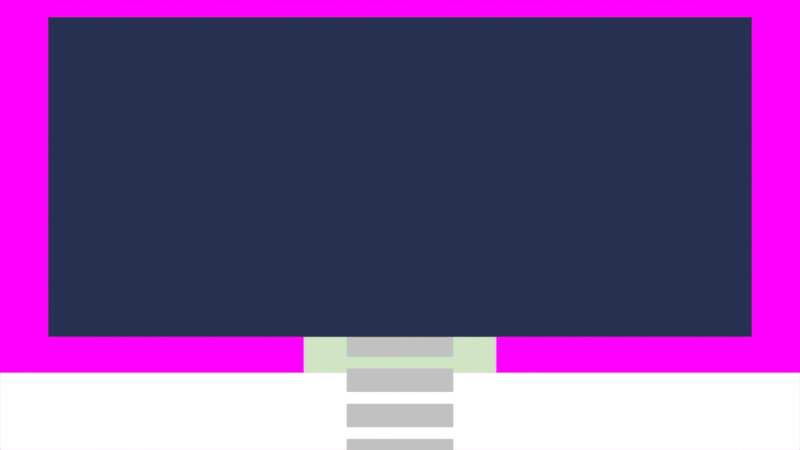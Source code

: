 # Source: UPVN_Template.blend  (saved by Blender 5.3.19; exported with 4.5.12 LTS)
import bpy
from mathutils import Matrix  # noqa: F401  (used for matrix-valued properties, if any)

bpy.ops.wm.read_factory_settings(use_empty=True)
scene = bpy.context.scene
scene.name = 'Scene'

# ---- collections
col_collection = bpy.data.collections.new('Collection'); scene.collection.children.link(col_collection)
col_vn_backgrounds = bpy.data.collections.new('VN_Backgrounds'); scene.collection.children.link(col_vn_backgrounds)
col_vn_characters = bpy.data.collections.new('VN_Characters'); scene.collection.children.link(col_vn_characters)
col_vn_ui = bpy.data.collections.new('VN_UI'); scene.collection.children.link(col_vn_ui)
col_vn_effects = bpy.data.collections.new('VN_Effects'); scene.collection.children.link(col_vn_effects)
col_vn_3dstage = bpy.data.collections.new('VN_3DStage'); scene.collection.children.link(col_vn_3dstage)

# ---- images (referenced by path relative to the original .blend; pixels are not part of the script)
import os
ASSET_DIR = os.environ.get("B2B_ASSET_DIR", "")  # directory of the original .blend (textures are referenced by path, not embedded)
HERE = os.path.dirname(os.path.abspath(__file__))  # packed textures are extracted next to this script under _unpacked/

def load_image(name, relpath, width, height, colorspace="sRGB"):
    """Load a texture the original file referenced (path relative to the .blend, or extracted next to this script)."""
    p = next((c for c in (os.path.join(HERE, relpath), os.path.join(ASSET_DIR, relpath)) if relpath and os.path.exists(c)), "")
    if p:
        img = bpy.data.images.load(p, check_existing=True)
        img.name = name
    else:  # same state as the original file: an image datablock whose file is absent (Cycles renders it pink)
        img = bpy.data.images.new(name, width, height)
        img.source = "FILE"
        img.filepath = "//" + (relpath or name)
    img.colorspace_settings.name = colorspace
    return img
img_untitled = load_image('Untitled', 'missing.png', 64, 64, 'sRGB')
img_upvn_white1px = load_image('UPVN_White1px', '_unpacked/UPVN_White1px.cb54bea2.png', 1, 1, 'sRGB')

# ---- materials (node trees are filled in below, after node groups)
mat_mabackground = bpy.data.materials.new('MABackground')
mat_mabackground.surface_render_method = 'BLENDED'
mat_mabackground.blend_method = 'BLEND'
mat_maui = bpy.data.materials.new('MAUI')
mat_maui.surface_render_method = 'BLENDED'
mat_maui.blend_method = 'BLEND'
mat_mafont = bpy.data.materials.new('MAFont')
mat_mafont.surface_render_method = 'BLENDED'
mat_mafont.blend_method = 'BLEND'
mat_mafont.diffuse_color = (0.0, 0.0, 0.0, 1.0)
mat_machoice = bpy.data.materials.new('MAChoice')
mat_machoice.surface_render_method = 'BLENDED'
mat_machoice.blend_method = 'BLEND'
mat_masprite = bpy.data.materials.new('MASprite')

# ---- material node trees
mat_mabackground.use_nodes = True; mat_mabackground.node_tree.nodes.clear()
_N = mat_mabackground.node_tree.nodes; _L = mat_mabackground.node_tree.links
n0 = _N.new('ShaderNodeOutputMaterial'); n0.name = 'Material Output'; n0.location = (0, 0)
n1 = _N.new('ShaderNodeEmission'); n1.name = 'Emission'; n1.location = (0, 0)
n2 = _N.new('ShaderNodeTexImage'); n2.name = 'Image Texture'; n2.location = (0, 0)
n2.image = img_untitled
n2.interpolation = 'Closest'
_L.new(n1.outputs[0], n0.inputs[0])
_L.new(n2.outputs[0], n1.inputs[0])
n0.is_active_output = True
mat_maui.use_nodes = True; mat_maui.node_tree.nodes.clear()
_N = mat_maui.node_tree.nodes; _L = mat_maui.node_tree.links
n0 = _N.new('ShaderNodeOutputMaterial'); n0.name = 'Material Output'; n0.location = (0, 0)
n1 = _N.new('ShaderNodeEmission'); n1.name = 'Emission'; n1.location = (0, 0)
n2 = _N.new('ShaderNodeObjectInfo'); n2.name = 'Object Info'; n2.location = (0, 0)
_L.new(n2.outputs[1], n1.inputs[0])
_L.new(n1.outputs[0], n0.inputs[0])
n0.is_active_output = True
mat_mafont.use_nodes = True; mat_mafont.node_tree.nodes.clear()
_N = mat_mafont.node_tree.nodes; _L = mat_mafont.node_tree.links
n0 = _N.new('ShaderNodeOutputMaterial'); n0.name = 'Material Output'; n0.location = (0, 0)
n1 = _N.new('ShaderNodeEmission'); n1.name = 'Emission'; n1.location = (0, 0)
n2 = _N.new('ShaderNodeObjectInfo'); n2.name = 'Object Info'; n2.location = (0, 0)
_L.new(n2.outputs[1], n1.inputs[0])
_L.new(n1.outputs[0], n0.inputs[0])
n0.is_active_output = True
mat_machoice.use_nodes = True; mat_machoice.node_tree.nodes.clear()
_N = mat_machoice.node_tree.nodes; _L = mat_machoice.node_tree.links
n0 = _N.new('ShaderNodeOutputMaterial'); n0.name = 'Material Output'; n0.location = (0, 0)
n1 = _N.new('ShaderNodeEmission'); n1.name = 'Emission'; n1.location = (0, 0)
n2 = _N.new('ShaderNodeObjectInfo'); n2.name = 'Object Info'; n2.location = (0, 0)
_L.new(n2.outputs[1], n1.inputs[0])
_L.new(n1.outputs[0], n0.inputs[0])
n0.is_active_output = True
mat_masprite.use_nodes = True; mat_masprite.node_tree.nodes.clear()
_N = mat_masprite.node_tree.nodes; _L = mat_masprite.node_tree.links
n0 = _N.new('ShaderNodeOutputMaterial'); n0.name = 'Material Output'; n0.location = (0, 0)
n1 = _N.new('ShaderNodeEmission'); n1.name = 'Emission'; n1.location = (0, 0)
n2 = _N.new('ShaderNodeObjectInfo'); n2.name = 'Object Info'; n2.location = (0, 0)
n3 = _N.new('ShaderNodeTexImage'); n3.name = 'UPVN Tex Image'; n3.location = (0, 0)
n3.image = img_upvn_white1px
n3.interpolation = 'Closest'
n4 = _N.new('ShaderNodeMix'); n4.name = 'UPVN Tex Mix'; n4.location = (0, 0)
n4.data_type = 'RGBA'
n4.inputs[0].default_value = 0.0
_L.new(n2.outputs[1], n4.inputs[6])
_L.new(n3.outputs[0], n4.inputs[7])
_L.new(n4.outputs[2], n1.inputs[0])
_L.new(n1.outputs[0], n0.inputs[0])
n0.is_active_output = True

# ---- world
world_world = bpy.data.worlds.new('World'); scene.world = world_world
world_world.use_nodes = True; world_world.node_tree.nodes.clear()
_N = world_world.node_tree.nodes; _L = world_world.node_tree.links
n0 = _N.new('ShaderNodeOutputWorld'); n0.name = 'World Output'; n0.location = (200, 100)
n1 = _N.new('ShaderNodeBackground'); n1.name = 'Background'; n1.location = (-200, 100)
n1.inputs[0].default_value = (0.015, 0.018, 0.032, 1.0)
n1.inputs[1].default_value = 0.6
_L.new(n1.outputs[0], n0.inputs[0])
n0.is_active_output = True
world_world.color = (0.015, 0.018, 0.032)
world_world.sun_shadow_jitter_overblur = 0.0

# ---- cameras
cam_camera_ui = bpy.data.cameras.new('Camera_UI')
cam_camera_ui.type = 'ORTHO'
cam_camera_ui.ortho_scale = 15.0
cam_camera_3d = bpy.data.cameras.new('Camera_3D')

# ---- lights
light_sun_soft = bpy.data.lights.new('SUN_Soft', 'SUN')
light_sun_soft.color = (0.9, 0.92, 1.0)
light_sun_soft.angle = 0.526
light_sun_soft.energy = 0.8

# ---- meshes
me_bg_plane_mesh = bpy.data.meshes.new('BG_Plane_mesh')
me_bg_plane_mesh.from_pydata([(-1.0, -1.0, 0.0), (1.0, -1.0, 0.0), (1.0, 1.0, 0.0), (-1.0, 1.0, 0.0)], [], [(0, 1, 2, 3)])
_uv = me_bg_plane_mesh.uv_layers.new(name='UVMap')
_uv.uv.foreach_set('vector', [0.0, 0.0, 1.0, 0.0, 1.0, 1.0, 0.0, 1.0])
me_bg_plane_mesh.materials.append(mat_mabackground)
me_bg_plane_mesh.update()
me_dialogue_box_mesh = bpy.data.meshes.new('Dialogue_Box_mesh')
me_dialogue_box_mesh.from_pydata([(-1.0, -1.0, 0.0), (1.0, -1.0, 0.0), (1.0, 1.0, 0.0), (-1.0, 1.0, 0.0)], [], [(0, 1, 2, 3)])
_uv = me_dialogue_box_mesh.uv_layers.new(name='UVMap')
_uv.uv.foreach_set('vector', [0.0, 0.0, 1.0, 0.0, 1.0, 1.0, 0.0, 1.0])
me_dialogue_box_mesh.materials.append(mat_maui)
me_dialogue_box_mesh.update()
me_history_box_mesh = bpy.data.meshes.new('History_Box_mesh')
me_history_box_mesh.from_pydata([(-1.0, -1.0, 0.0), (1.0, -1.0, 0.0), (1.0, 1.0, 0.0), (-1.0, 1.0, 0.0)], [], [(0, 1, 2, 3)])
_uv = me_history_box_mesh.uv_layers.new(name='UVMap')
_uv.uv.foreach_set('vector', [0.0, 0.0, 1.0, 0.0, 1.0, 1.0, 0.0, 1.0])
me_history_box_mesh.materials.append(mat_maui)
me_history_box_mesh.update()
me_choice_0_mesh = bpy.data.meshes.new('choice_0_mesh')
me_choice_0_mesh.from_pydata([(-1.0, -1.0, 0.0), (1.0, -1.0, 0.0), (1.0, 1.0, 0.0), (-1.0, 1.0, 0.0)], [], [(0, 1, 2, 3)])
_uv = me_choice_0_mesh.uv_layers.new(name='UVMap')
_uv.uv.foreach_set('vector', [0.0, 0.0, 1.0, 0.0, 1.0, 1.0, 0.0, 1.0])
me_choice_0_mesh.materials.append(mat_machoice)
me_choice_0_mesh.update()
me_choice_1_mesh = bpy.data.meshes.new('choice_1_mesh')
me_choice_1_mesh.from_pydata([(-1.0, -1.0, 0.0), (1.0, -1.0, 0.0), (1.0, 1.0, 0.0), (-1.0, 1.0, 0.0)], [], [(0, 1, 2, 3)])
_uv = me_choice_1_mesh.uv_layers.new(name='UVMap')
_uv.uv.foreach_set('vector', [0.0, 0.0, 1.0, 0.0, 1.0, 1.0, 0.0, 1.0])
me_choice_1_mesh.materials.append(mat_machoice)
me_choice_1_mesh.update()
me_choice_2_mesh = bpy.data.meshes.new('choice_2_mesh')
me_choice_2_mesh.from_pydata([(-1.0, -1.0, 0.0), (1.0, -1.0, 0.0), (1.0, 1.0, 0.0), (-1.0, 1.0, 0.0)], [], [(0, 1, 2, 3)])
_uv = me_choice_2_mesh.uv_layers.new(name='UVMap')
_uv.uv.foreach_set('vector', [0.0, 0.0, 1.0, 0.0, 1.0, 1.0, 0.0, 1.0])
me_choice_2_mesh.materials.append(mat_machoice)
me_choice_2_mesh.update()
me_choice_3_mesh = bpy.data.meshes.new('choice_3_mesh')
me_choice_3_mesh.from_pydata([(-1.0, -1.0, 0.0), (1.0, -1.0, 0.0), (1.0, 1.0, 0.0), (-1.0, 1.0, 0.0)], [], [(0, 1, 2, 3)])
_uv = me_choice_3_mesh.uv_layers.new(name='UVMap')
_uv.uv.foreach_set('vector', [0.0, 0.0, 1.0, 0.0, 1.0, 1.0, 0.0, 1.0])
me_choice_3_mesh.materials.append(mat_machoice)
me_choice_3_mesh.update()
me_choice_4_mesh = bpy.data.meshes.new('choice_4_mesh')
me_choice_4_mesh.from_pydata([(-1.0, -1.0, 0.0), (1.0, -1.0, 0.0), (1.0, 1.0, 0.0), (-1.0, 1.0, 0.0)], [], [(0, 1, 2, 3)])
_uv = me_choice_4_mesh.uv_layers.new(name='UVMap')
_uv.uv.foreach_set('vector', [0.0, 0.0, 1.0, 0.0, 1.0, 1.0, 0.0, 1.0])
me_choice_4_mesh.materials.append(mat_machoice)
me_choice_4_mesh.update()
me_choice_5_mesh = bpy.data.meshes.new('choice_5_mesh')
me_choice_5_mesh.from_pydata([(-1.0, -1.0, 0.0), (1.0, -1.0, 0.0), (1.0, 1.0, 0.0), (-1.0, 1.0, 0.0)], [], [(0, 1, 2, 3)])
_uv = me_choice_5_mesh.uv_layers.new(name='UVMap')
_uv.uv.foreach_set('vector', [0.0, 0.0, 1.0, 0.0, 1.0, 1.0, 0.0, 1.0])
me_choice_5_mesh.materials.append(mat_machoice)
me_choice_5_mesh.update()
me_choice_6_mesh = bpy.data.meshes.new('choice_6_mesh')
me_choice_6_mesh.from_pydata([(-1.0, -1.0, 0.0), (1.0, -1.0, 0.0), (1.0, 1.0, 0.0), (-1.0, 1.0, 0.0)], [], [(0, 1, 2, 3)])
_uv = me_choice_6_mesh.uv_layers.new(name='UVMap')
_uv.uv.foreach_set('vector', [0.0, 0.0, 1.0, 0.0, 1.0, 1.0, 0.0, 1.0])
me_choice_6_mesh.materials.append(mat_machoice)
me_choice_6_mesh.update()
me_choice_7_mesh = bpy.data.meshes.new('choice_7_mesh')
me_choice_7_mesh.from_pydata([(-1.0, -1.0, 0.0), (1.0, -1.0, 0.0), (1.0, 1.0, 0.0), (-1.0, 1.0, 0.0)], [], [(0, 1, 2, 3)])
_uv = me_choice_7_mesh.uv_layers.new(name='UVMap')
_uv.uv.foreach_set('vector', [0.0, 0.0, 1.0, 0.0, 1.0, 1.0, 0.0, 1.0])
me_choice_7_mesh.materials.append(mat_machoice)
me_choice_7_mesh.update()
me_choice_8_mesh = bpy.data.meshes.new('choice_8_mesh')
me_choice_8_mesh.from_pydata([(-1.0, -1.0, 0.0), (1.0, -1.0, 0.0), (1.0, 1.0, 0.0), (-1.0, 1.0, 0.0)], [], [(0, 1, 2, 3)])
_uv = me_choice_8_mesh.uv_layers.new(name='UVMap')
_uv.uv.foreach_set('vector', [0.0, 0.0, 1.0, 0.0, 1.0, 1.0, 0.0, 1.0])
me_choice_8_mesh.materials.append(mat_machoice)
me_choice_8_mesh.update()
me_sprite_pool_mesh = bpy.data.meshes.new('Sprite_pool_mesh')
me_sprite_pool_mesh.from_pydata([(-1.0, -1.0, 0.0), (1.0, -1.0, 0.0), (1.0, 1.0, 0.0), (-1.0, 1.0, 0.0)], [], [(0, 1, 2, 3)])
_uv = me_sprite_pool_mesh.uv_layers.new(name='UVMap')
_uv.uv.foreach_set('vector', [0.0, 0.0, 1.0, 0.0, 1.0, 1.0, 0.0, 1.0])
me_sprite_pool_mesh.materials.append(mat_masprite)
me_sprite_pool_mesh.update()

# ---- curves / text
txt_speaker_text_font = bpy.data.curves.new('Speaker_Text_font', 'FONT')
txt_speaker_text_font.dimensions = '2D'
txt_speaker_text_font.body = ''
txt_speaker_text_font.materials.append(mat_mafont)
txt_speaker_text_font.bevel_resolution = 0
txt_speaker_text_font.align_y = 'TOP'
txt_speaker_text_font.size = 0.3
txt_dialogue_text_font = bpy.data.curves.new('Dialogue_Text_font', 'FONT')
txt_dialogue_text_font.dimensions = '2D'
txt_dialogue_text_font.body = ''
txt_dialogue_text_font.materials.append(mat_mafont)
txt_dialogue_text_font.bevel_resolution = 0
txt_dialogue_text_font.align_y = 'TOP'
txt_dialogue_text_font.size = 0.26
txt_history_text_font = bpy.data.curves.new('History_Text_font', 'FONT')
txt_history_text_font.dimensions = '2D'
txt_history_text_font.body = ''
txt_history_text_font.materials.append(mat_mafont)
txt_history_text_font.bevel_resolution = 0
txt_history_text_font.align_y = 'TOP'
txt_history_text_font.size = 0.2
txt_rewind_text_font = bpy.data.curves.new('Rewind_Text_font', 'FONT')
txt_rewind_text_font.dimensions = '2D'
txt_rewind_text_font.body = ''
txt_rewind_text_font.materials.append(mat_mafont)
txt_rewind_text_font.bevel_resolution = 0
txt_rewind_text_font.align_y = 'TOP'
txt_rewind_text_font.size = 0.17
txt_rewind_text_font.shear = 0.18
txt_choice_0_text_font = bpy.data.curves.new('choice_0_text_font', 'FONT')
txt_choice_0_text_font.dimensions = '2D'
txt_choice_0_text_font.body = ''
txt_choice_0_text_font.materials.append(mat_mafont)
txt_choice_0_text_font.bevel_resolution = 0
txt_choice_0_text_font.align_x = 'CENTER'
txt_choice_0_text_font.align_y = 'CENTER'
txt_choice_0_text_font.size = 0.22
txt_choice_1_text_font = bpy.data.curves.new('choice_1_text_font', 'FONT')
txt_choice_1_text_font.dimensions = '2D'
txt_choice_1_text_font.body = ''
txt_choice_1_text_font.materials.append(mat_mafont)
txt_choice_1_text_font.bevel_resolution = 0
txt_choice_1_text_font.align_x = 'CENTER'
txt_choice_1_text_font.align_y = 'CENTER'
txt_choice_1_text_font.size = 0.22
txt_choice_2_text_font = bpy.data.curves.new('choice_2_text_font', 'FONT')
txt_choice_2_text_font.dimensions = '2D'
txt_choice_2_text_font.body = ''
txt_choice_2_text_font.materials.append(mat_mafont)
txt_choice_2_text_font.bevel_resolution = 0
txt_choice_2_text_font.align_x = 'CENTER'
txt_choice_2_text_font.align_y = 'CENTER'
txt_choice_2_text_font.size = 0.22
txt_choice_3_text_font = bpy.data.curves.new('choice_3_text_font', 'FONT')
txt_choice_3_text_font.dimensions = '2D'
txt_choice_3_text_font.body = ''
txt_choice_3_text_font.materials.append(mat_mafont)
txt_choice_3_text_font.bevel_resolution = 0
txt_choice_3_text_font.align_x = 'CENTER'
txt_choice_3_text_font.align_y = 'CENTER'
txt_choice_3_text_font.size = 0.22
txt_choice_4_text_font = bpy.data.curves.new('choice_4_text_font', 'FONT')
txt_choice_4_text_font.dimensions = '2D'
txt_choice_4_text_font.body = ''
txt_choice_4_text_font.materials.append(mat_mafont)
txt_choice_4_text_font.bevel_resolution = 0
txt_choice_4_text_font.align_x = 'CENTER'
txt_choice_4_text_font.align_y = 'CENTER'
txt_choice_4_text_font.size = 0.22
txt_choice_5_text_font = bpy.data.curves.new('choice_5_text_font', 'FONT')
txt_choice_5_text_font.dimensions = '2D'
txt_choice_5_text_font.body = ''
txt_choice_5_text_font.materials.append(mat_mafont)
txt_choice_5_text_font.bevel_resolution = 0
txt_choice_5_text_font.align_x = 'CENTER'
txt_choice_5_text_font.align_y = 'CENTER'
txt_choice_5_text_font.size = 0.22
txt_choice_6_text_font = bpy.data.curves.new('choice_6_text_font', 'FONT')
txt_choice_6_text_font.dimensions = '2D'
txt_choice_6_text_font.body = ''
txt_choice_6_text_font.materials.append(mat_mafont)
txt_choice_6_text_font.bevel_resolution = 0
txt_choice_6_text_font.align_x = 'CENTER'
txt_choice_6_text_font.align_y = 'CENTER'
txt_choice_6_text_font.size = 0.22
txt_choice_7_text_font = bpy.data.curves.new('choice_7_text_font', 'FONT')
txt_choice_7_text_font.dimensions = '2D'
txt_choice_7_text_font.body = ''
txt_choice_7_text_font.materials.append(mat_mafont)
txt_choice_7_text_font.bevel_resolution = 0
txt_choice_7_text_font.align_x = 'CENTER'
txt_choice_7_text_font.align_y = 'CENTER'
txt_choice_7_text_font.size = 0.22
txt_choice_8_text_font = bpy.data.curves.new('choice_8_text_font', 'FONT')
txt_choice_8_text_font.dimensions = '2D'
txt_choice_8_text_font.body = ''
txt_choice_8_text_font.materials.append(mat_mafont)
txt_choice_8_text_font.bevel_resolution = 0
txt_choice_8_text_font.align_x = 'CENTER'
txt_choice_8_text_font.align_y = 'CENTER'
txt_choice_8_text_font.size = 0.22

# ---- objects
ob_camera_ui = bpy.data.objects.new('Camera_UI', cam_camera_ui)
ob_camera_3d = bpy.data.objects.new('Camera_3D', cam_camera_3d)
ob_bg_plane = bpy.data.objects.new('BG_Plane', me_bg_plane_mesh)
ob_dialogue_box = bpy.data.objects.new('Dialogue_Box', me_dialogue_box_mesh)
ob_speaker_text = bpy.data.objects.new('Speaker_Text', txt_speaker_text_font)
ob_dialogue_text = bpy.data.objects.new('Dialogue_Text', txt_dialogue_text_font)
ob_history_box = bpy.data.objects.new('History_Box', me_history_box_mesh)
ob_history_text = bpy.data.objects.new('History_Text', txt_history_text_font)
ob_rewind_text = bpy.data.objects.new('Rewind_Text', txt_rewind_text_font)
ob_choice_0 = bpy.data.objects.new('choice_0', me_choice_0_mesh)
ob_choice_0_text = bpy.data.objects.new('choice_0_text', txt_choice_0_text_font)
ob_choice_1 = bpy.data.objects.new('choice_1', me_choice_1_mesh)
ob_choice_1_text = bpy.data.objects.new('choice_1_text', txt_choice_1_text_font)
ob_choice_2 = bpy.data.objects.new('choice_2', me_choice_2_mesh)
ob_choice_2_text = bpy.data.objects.new('choice_2_text', txt_choice_2_text_font)
ob_choice_3 = bpy.data.objects.new('choice_3', me_choice_3_mesh)
ob_choice_3_text = bpy.data.objects.new('choice_3_text', txt_choice_3_text_font)
ob_choice_4 = bpy.data.objects.new('choice_4', me_choice_4_mesh)
ob_choice_4_text = bpy.data.objects.new('choice_4_text', txt_choice_4_text_font)
ob_choice_5 = bpy.data.objects.new('choice_5', me_choice_5_mesh)
ob_choice_5_text = bpy.data.objects.new('choice_5_text', txt_choice_5_text_font)
ob_choice_6 = bpy.data.objects.new('choice_6', me_choice_6_mesh)
ob_choice_6_text = bpy.data.objects.new('choice_6_text', txt_choice_6_text_font)
ob_choice_7 = bpy.data.objects.new('choice_7', me_choice_7_mesh)
ob_choice_7_text = bpy.data.objects.new('choice_7_text', txt_choice_7_text_font)
ob_choice_8 = bpy.data.objects.new('choice_8', me_choice_8_mesh)
ob_choice_8_text = bpy.data.objects.new('choice_8_text', txt_choice_8_text_font)
ob_sun_soft = bpy.data.objects.new('SUN_Soft', light_sun_soft)
ob_pos_far_left = bpy.data.objects.new('Pos_far_left', None)
ob_pos_left = bpy.data.objects.new('Pos_left', None)
ob_pos_center = bpy.data.objects.new('Pos_center', None)
ob_pos_right = bpy.data.objects.new('Pos_right', None)
ob_pos_far_right = bpy.data.objects.new('Pos_far_right', None)
ob_sprite_pool = bpy.data.objects.new('Sprite_pool', me_sprite_pool_mesh)
ob_vncontroller = bpy.data.objects.new('VNController', None)

# ---- transforms, parenting, visibility, modifiers, constraints
ob_camera_ui.location = (0.0, -10.0, 0.0)
ob_camera_ui.rotation_euler = (1.571, 0.0, 0.0)
ob_camera_3d.location = (0.0, -6.0, 2.5)
ob_camera_3d.rotation_euler = (1.15, 0.0, 0.0)
ob_bg_plane.location = (0.0, 10.0, 0.0)
ob_bg_plane.rotation_euler = (1.571, 0.0, 0.0)
ob_bg_plane.scale = (9.0, 9.0, 1.0)
ob_bg_plane.color = (0.95, 0.95, 0.95, 1.0)
ob_dialogue_box.location = (0.0, -2.0, -3.496)
ob_dialogue_box.rotation_euler = (1.571, 0.0, 0.0)
ob_dialogue_box.scale = (7.5, 0.7227, 1.0)
ob_dialogue_box.color = (1.0, 1.0, 1.0, 0.8)
ob_speaker_text.location = (-5.625, -3.0, -2.873)
ob_speaker_text.rotation_euler = (1.571, 0.0, 0.0)
ob_speaker_text.color = (1.0, 0.498, 0.498, 1.0)
ob_dialogue_text.location = (-5.406, -4.0, -3.264)
ob_dialogue_text.rotation_euler = (1.571, 0.0, 0.0)
ob_history_box.location = (0.0, -7.0, 0.9)
ob_history_box.rotation_euler = (1.571, 0.0, 0.0)
ob_history_box.scale = (6.6, 3.0, 1.0)
ob_history_box.color = (0.02, 0.03, 0.08, 1.0)
ob_history_text.location = (-6.0, -8.0, 3.4)
ob_history_text.rotation_euler = (1.571, 0.0, 0.0)
ob_history_text.color = (0.251, 0.251, 0.251, 1.0)
ob_rewind_text.location = (-6.0, -9.0, 4.4)
ob_rewind_text.rotation_euler = (1.571, 0.0, 0.0)
ob_rewind_text.color = (0.251, 0.251, 0.251, 1.0)
ob_choice_0.location = (0.0, -5.0, 1.05)
ob_choice_0.rotation_euler = (1.571, 0.0, 0.0)
ob_choice_0.scale = (1.0, 0.22, 1.0)
ob_choice_0.color = (0.5333, 0.5333, 0.5333, 0.8)
ob_choice_0_text.location = (0.0, -6.0, 1.13)
ob_choice_0_text.rotation_euler = (1.571, 0.0, 0.0)
ob_choice_0_text.color = (0.5333, 0.5333, 0.5333, 1.0)
ob_choice_1.location = (0.0, -5.0, 0.39)
ob_choice_1.rotation_euler = (1.571, 0.0, 0.0)
ob_choice_1.scale = (1.0, 0.22, 1.0)
ob_choice_1.color = (0.5333, 0.5333, 0.5333, 0.8)
ob_choice_1_text.location = (0.0, -6.0, 0.47)
ob_choice_1_text.rotation_euler = (1.571, 0.0, 0.0)
ob_choice_1_text.color = (0.5333, 0.5333, 0.5333, 1.0)
ob_choice_2.location = (0.0, -5.0, -0.27)
ob_choice_2.rotation_euler = (1.571, 0.0, 0.0)
ob_choice_2.scale = (1.0, 0.22, 1.0)
ob_choice_2.color = (0.5333, 0.5333, 0.5333, 0.8)
ob_choice_2_text.location = (0.0, -6.0, -0.19)
ob_choice_2_text.rotation_euler = (1.571, 0.0, 0.0)
ob_choice_2_text.color = (0.5333, 0.5333, 0.5333, 1.0)
ob_choice_3.location = (0.0, -5.0, -0.93)
ob_choice_3.rotation_euler = (1.571, 0.0, 0.0)
ob_choice_3.scale = (1.0, 0.22, 1.0)
ob_choice_3.color = (0.5333, 0.5333, 0.5333, 0.8)
ob_choice_3_text.location = (0.0, -6.0, -0.85)
ob_choice_3_text.rotation_euler = (1.571, 0.0, 0.0)
ob_choice_3_text.color = (0.5333, 0.5333, 0.5333, 1.0)
ob_choice_4.location = (0.0, -5.0, -1.59)
ob_choice_4.rotation_euler = (1.571, 0.0, 0.0)
ob_choice_4.scale = (1.0, 0.22, 1.0)
ob_choice_4.color = (0.5333, 0.5333, 0.5333, 0.8)
ob_choice_4_text.location = (0.0, -6.0, -1.51)
ob_choice_4_text.rotation_euler = (1.571, 0.0, 0.0)
ob_choice_4_text.color = (0.5333, 0.5333, 0.5333, 1.0)
ob_choice_5.location = (0.0, -5.0, -2.25)
ob_choice_5.rotation_euler = (1.571, 0.0, 0.0)
ob_choice_5.scale = (1.0, 0.22, 1.0)
ob_choice_5.color = (0.5333, 0.5333, 0.5333, 0.8)
ob_choice_5_text.location = (0.0, -6.0, -2.17)
ob_choice_5_text.rotation_euler = (1.571, 0.0, 0.0)
ob_choice_5_text.color = (0.5333, 0.5333, 0.5333, 1.0)
ob_choice_6.location = (0.0, -5.0, -2.91)
ob_choice_6.rotation_euler = (1.571, 0.0, 0.0)
ob_choice_6.scale = (1.0, 0.22, 1.0)
ob_choice_6.color = (0.5333, 0.5333, 0.5333, 0.8)
ob_choice_6_text.location = (0.0, -6.0, -2.83)
ob_choice_6_text.rotation_euler = (1.571, 0.0, 0.0)
ob_choice_6_text.color = (0.5333, 0.5333, 0.5333, 1.0)
ob_choice_7.location = (0.0, -5.0, -3.57)
ob_choice_7.rotation_euler = (1.571, 0.0, 0.0)
ob_choice_7.scale = (1.0, 0.22, 1.0)
ob_choice_7.color = (0.5333, 0.5333, 0.5333, 0.8)
ob_choice_7_text.location = (0.0, -6.0, -3.49)
ob_choice_7_text.rotation_euler = (1.571, 0.0, 0.0)
ob_choice_7_text.color = (0.5333, 0.5333, 0.5333, 1.0)
ob_choice_8.location = (0.0, -5.0, -4.23)
ob_choice_8.rotation_euler = (1.571, 0.0, 0.0)
ob_choice_8.scale = (1.0, 0.22, 1.0)
ob_choice_8.color = (0.5333, 0.5333, 0.5333, 0.8)
ob_choice_8_text.location = (0.0, -6.0, -4.15)
ob_choice_8_text.rotation_euler = (1.571, 0.0, 0.0)
ob_choice_8_text.color = (0.5333, 0.5333, 0.5333, 1.0)
ob_sun_soft.location = (2.0, -3.0, 4.0)
ob_sun_soft.rotation_euler = (0.8, 0.1, 0.5)
ob_pos_far_left.location = (-6.0, -1.0, 0.0)
ob_pos_far_left.empty_display_size = 0.6
ob_pos_left.location = (-3.5, -1.0, 0.0)
ob_pos_left.empty_display_size = 0.6
ob_pos_center.location = (0.0, -1.0, 0.0)
ob_pos_center.empty_display_size = 0.6
ob_pos_right.location = (3.5, -1.0, 0.0)
ob_pos_right.empty_display_size = 0.6
ob_pos_far_right.location = (6.0, -1.0, 0.0)
ob_pos_far_right.empty_display_size = 0.6
ob_sprite_pool.location = (0.0, -1.0, 0.0)
ob_sprite_pool.rotation_euler = (1.571, 0.0, 0.0)
ob_sprite_pool.scale = (1.8, 3.2, 1.0)
ob_sprite_pool.color = (0.62, 0.78, 0.55, 1.0)
ob_vncontroller.location = (0.0, 0.0, 0.0)
ob_vncontroller.empty_display_type = 'CUBE'

# ---- collection membership
scene.collection.objects.link(ob_camera_ui)
scene.collection.objects.link(ob_camera_3d)
scene.collection.objects.link(ob_bg_plane)
scene.collection.objects.link(ob_dialogue_box)
scene.collection.objects.link(ob_speaker_text)
scene.collection.objects.link(ob_dialogue_text)
scene.collection.objects.link(ob_history_box)
scene.collection.objects.link(ob_history_text)
scene.collection.objects.link(ob_rewind_text)
scene.collection.objects.link(ob_choice_0)
scene.collection.objects.link(ob_choice_0_text)
scene.collection.objects.link(ob_choice_1)
scene.collection.objects.link(ob_choice_1_text)
scene.collection.objects.link(ob_choice_2)
scene.collection.objects.link(ob_choice_2_text)
scene.collection.objects.link(ob_choice_3)
scene.collection.objects.link(ob_choice_3_text)
scene.collection.objects.link(ob_choice_4)
scene.collection.objects.link(ob_choice_4_text)
scene.collection.objects.link(ob_choice_5)
scene.collection.objects.link(ob_choice_5_text)
scene.collection.objects.link(ob_choice_6)
scene.collection.objects.link(ob_choice_6_text)
scene.collection.objects.link(ob_choice_7)
scene.collection.objects.link(ob_choice_7_text)
scene.collection.objects.link(ob_choice_8)
scene.collection.objects.link(ob_choice_8_text)
scene.collection.objects.link(ob_sun_soft)
scene.collection.objects.link(ob_pos_far_left)
scene.collection.objects.link(ob_pos_left)
scene.collection.objects.link(ob_pos_center)
scene.collection.objects.link(ob_pos_right)
scene.collection.objects.link(ob_pos_far_right)
scene.collection.objects.link(ob_sprite_pool)
scene.collection.objects.link(ob_vncontroller)
col_vn_backgrounds.objects.link(ob_bg_plane)
col_vn_characters.objects.link(ob_pos_far_left)
col_vn_characters.objects.link(ob_pos_left)
col_vn_characters.objects.link(ob_pos_center)
col_vn_characters.objects.link(ob_pos_right)
col_vn_characters.objects.link(ob_pos_far_right)
col_vn_characters.objects.link(ob_sprite_pool)
col_vn_ui.objects.link(ob_dialogue_box)
col_vn_ui.objects.link(ob_speaker_text)
col_vn_ui.objects.link(ob_dialogue_text)
col_vn_ui.objects.link(ob_history_box)
col_vn_ui.objects.link(ob_history_text)
col_vn_ui.objects.link(ob_rewind_text)
col_vn_ui.objects.link(ob_choice_0)
col_vn_ui.objects.link(ob_choice_0_text)
col_vn_ui.objects.link(ob_choice_1)
col_vn_ui.objects.link(ob_choice_1_text)
col_vn_ui.objects.link(ob_choice_2)
col_vn_ui.objects.link(ob_choice_2_text)
col_vn_ui.objects.link(ob_choice_3)
col_vn_ui.objects.link(ob_choice_3_text)
col_vn_ui.objects.link(ob_choice_4)
col_vn_ui.objects.link(ob_choice_4_text)
col_vn_ui.objects.link(ob_choice_5)
col_vn_ui.objects.link(ob_choice_5_text)
col_vn_ui.objects.link(ob_choice_6)
col_vn_ui.objects.link(ob_choice_6_text)
col_vn_ui.objects.link(ob_choice_7)
col_vn_ui.objects.link(ob_choice_7_text)
col_vn_ui.objects.link(ob_choice_8)
col_vn_ui.objects.link(ob_choice_8_text)
col_vn_3dstage.objects.link(ob_sun_soft)

# ---- scene / render settings (as saved in the file)
scene.camera = ob_camera_ui
scene.frame_start = 1; scene.frame_end = 250; scene.frame_set(1)
scene.render.engine = 'BLENDER_WORKBENCH'
scene.render.bake_bias = 0.0
scene.render.bake_samples = 0
scene.render.compositor_device = 'GPU'
scene.render.compositor_denoise_preview_quality = 'FAST'
scene.render.compositor_denoise_final_quality = 'FAST'
scene.eevee.use_volume_custom_range = False
scene.eevee.fast_gi_thickness_near = 0.1
scene.eevee.fast_gi_thickness_far = 0.0
scene.eevee.ray_tracing_options.screen_trace_thickness = 0.1
scene.view_settings.view_transform = 'Standard'
bpy.context.view_layer.update()
